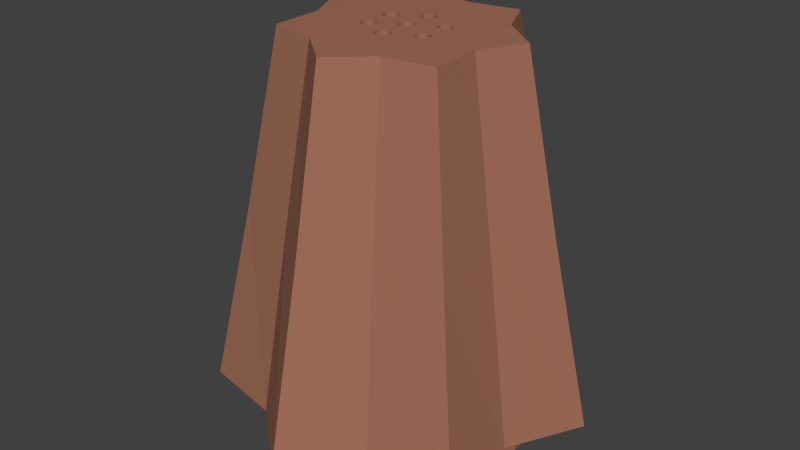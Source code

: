# Source: Pepper_shaker.blend  (saved by Blender 2.71.0; exported with 4.5.12 LTS)
import bpy
from mathutils import Matrix  # noqa: F401  (used for matrix-valued properties, if any)

bpy.ops.wm.read_factory_settings(use_empty=True)
scene = bpy.context.scene
scene.name = 'Scene'

# ---- collections
col_collection_1 = bpy.data.collections.new('Collection 1'); scene.collection.children.link(col_collection_1)

# ---- materials (node trees are filled in below, after node groups)
mat_material_003 = bpy.data.materials.new('Material.003')
mat_material_003.alpha_threshold = 0.0
mat_material_003.use_transparent_shadow = False
mat_material_003.diffuse_color = (0.3588, 0.1565, 0.1006, 1.0)
mat_material_003.roughness = 0.5
mat_material_003.specular_intensity = 0.7632
mat_material_003.line_color = (0.0, 0.0, 0.0, 1.0)
mat_material_004 = bpy.data.materials.new('Material.004')
mat_material_004.alpha_threshold = 0.0
mat_material_004.use_transparent_shadow = False
mat_material_004.diffuse_color = (0.01739, 0.01739, 0.01739, 1.0)
mat_material_004.roughness = 0.5
mat_material_004.specular_intensity = 0.0
mat_material_004.line_color = (0.0, 0.0, 0.0, 1.0)

# ---- material node trees

# ---- world
world_world = bpy.data.worlds.new('World'); scene.world = world_world
world_world.color = (0.05088, 0.05088, 0.05088)
world_world.use_sun_shadow = False
world_world.sun_shadow_jitter_overblur = 0.0
world_world.cycles.sampling_method = 'MANUAL'
world_world.cycles.sample_map_resolution = 256

# ---- meshes
me_cylinder = bpy.data.meshes.new('Cylinder')
me_cylinder.from_pydata([(-0.3179, -0.27, 0.8603), (0.3274, -0.27, 0.8603), (-0.3179, 0.3754, 0.8603), (0.3274, 0.3754, 0.8603), (0.4684, 0.3735, 0.9294), (0.6122, 0.4882, 0.0), (0.2698, 0.5602, 0.05933), (0.2064, 0.4286, 0.9324), (0.4638, 0.1059, 0.9324), (0.3417, 0.7096, -1.0), (0.183, 0.1286, 0.9324), (-8.131e-09, 0.783, 0.0), (0.6061, 0.1383, 0.05933), (0.7818, 0.6235, -1.0), (0.0, 1.0, -1.0), (0.1807, 0.1299, 0.9324), (-1.734e-08, 0.5991, 0.9294), (0.5841, -0.1333, 0.9294), (0.1876, 0.1262, 0.9324), (0.1894, 0.1247, 0.9324), (0.7679, 0.1753, -1.0), (0.9749, -0.2225, -1.0), (0.6158, -0.4911, -1.0), (0.4339, -0.901, -1.0), (-5.425e-08, -0.7877, -1.0), (-0.4339, -0.901, -1.0), (-0.6158, -0.4911, -1.0), (-0.9749, -0.2225, -1.0), (-0.7679, 0.1753, -1.0), (-0.7818, 0.6235, -1.0), (-0.3417, 0.7096, -1.0), (0.0153, 0.2063, 0.9324), (0.0, 0.2094, 0.9324), (-0.2698, 0.5602, 0.05933), (0.7633, -0.1742, 0.0), (0.2053, -0.07472, 0.9324), (0.1927, 0.1219, 0.9324), (0.1936, 0.1212, 0.9324), (0.4861, -0.3876, 0.05933), (0.3397, -0.7054, 0.0), (-5.405e-08, -0.6217, 0.05933), (-0.3397, -0.7054, 0.0), (-0.4861, -0.3876, 0.05933), (-0.7633, -0.1742, 0.0), (-0.6061, 0.1383, 0.05933), (-0.6122, 0.4882, 0.0), (0.02221, 0.2026, 0.9324), (0.007798, 0.2086, 0.9324), (0.1876, 0.1262, 0.855), (-0.2064, 0.4286, 0.9324), (0.3719, -0.2966, 0.9324), (0.2053, 0.09295, 0.9324), (0.1944, 0.1202, 0.9324), (0.1936, 0.1212, 0.855), (0.0153, 0.2063, 0.855), (0.02221, 0.2026, 0.855), (0.1732, 0.1322, 0.9324), (0.007798, 0.2086, 0.855), (0.1807, 0.1299, 0.855), (0.0, 0.2094, 0.855), (-0.007798, 0.2086, 0.9324), (0.2046, 0.08515, 0.9324), (0.2046, 0.1007, 0.9324), (0.2046, -0.08252, 0.9324), (0.195, 0.1195, 0.9324), (0.2599, -0.5397, 0.9294), (-4.343e-08, -0.4757, 0.9324), (-0.2599, -0.5397, 0.9294), (-0.3719, -0.2966, 0.9324), (-0.5841, -0.1333, 0.9294), (-0.4638, 0.1059, 0.9324), (-0.4684, 0.3735, 0.9294), (0.02826, 0.1977, 0.9324), (0.02826, 0.1977, 0.855), (-0.007798, 0.2086, 0.855), (-0.0153, 0.2063, 0.855), (-0.02221, 0.2026, 0.855), (-0.02826, 0.1977, 0.855), (-0.03323, 0.1916, 0.855), (-0.03693, 0.1847, 0.855), (-0.0392, 0.1772, 0.855), (-0.03997, 0.1694, 0.855), (-0.0392, 0.1616, 0.855), (-0.03693, 0.1541, 0.855), (-0.03323, 0.1472, 0.855), (-0.02826, 0.1411, 0.855), (-0.02221, 0.1362, 0.855), (-0.0153, 0.1325, 0.855), (-0.007798, 0.1302, 0.855), (-1.302e-08, 0.1294, 0.855), (0.007798, 0.1302, 0.855), (0.0153, 0.1325, 0.855), (0.02221, 0.1362, 0.855), (0.02826, 0.1411, 0.855), (0.03323, 0.1472, 0.855), (0.03693, 0.1541, 0.855), (0.0392, 0.1616, 0.855), (0.03997, 0.1694, 0.855), (0.0392, 0.1772, 0.855), (0.03693, 0.1847, 0.855), (0.03323, 0.1916, 0.855), (0.1732, 0.1322, 0.855), (0.1654, 0.1329, 0.855), (0.1576, 0.1322, 0.855), (0.1501, 0.1299, 0.855), (0.1432, 0.1262, 0.855), (0.1371, 0.1212, 0.855), (0.1321, 0.1152, 0.855), (0.1284, 0.1082, 0.855), (0.1262, 0.1007, 0.855), (0.1254, 0.09295, 0.855), (0.1262, 0.08515, 0.855), (0.1284, 0.07765, 0.855), (0.1321, 0.07074, 0.855), (0.1371, 0.06469, 0.855), (0.1432, 0.05971, 0.855), (0.1501, 0.05602, 0.855), (0.1576, 0.05375, 0.855), (0.1654, 0.05298, 0.855), (0.1732, 0.05375, 0.855), (0.1807, 0.05602, 0.855), (0.1876, 0.05971, 0.855), (0.1936, 0.06469, 0.855), (0.1986, 0.07074, 0.855), (0.2023, 0.07765, 0.855), (0.2046, 0.08515, 0.855), (0.2053, 0.09295, 0.855), (0.2046, 0.1007, 0.855), (0.2023, 0.1082, 0.855), (0.1986, 0.1152, 0.855), (-0.0153, 0.2063, 0.9324), (0.2046, -0.06692, 0.9324), (0.2023, 0.1082, 0.9324), (0.2053, -0.07472, 0.855), (0.2046, -0.08252, 0.855), (0.2023, -0.09002, 0.9324), (0.1986, 0.1152, 0.9324), (0.03323, 0.1916, 0.9324), (-0.02221, 0.2026, 0.9324), (-0.02826, 0.1977, 0.9324), (-0.03323, 0.1916, 0.9324), (-0.03693, 0.1847, 0.9324), (-0.0392, 0.1772, 0.9324), (-0.03997, 0.1694, 0.9324), (-0.0392, 0.1616, 0.9324), (-0.03693, 0.1541, 0.9324), (-0.03323, 0.1472, 0.9324), (-0.02826, 0.1411, 0.9324), (-0.02221, 0.1362, 0.9324), (-0.0153, 0.1325, 0.9324), (-0.007798, 0.1302, 0.9324), (-1.302e-08, 0.1294, 0.9324), (0.007798, 0.1302, 0.9324), (0.0153, 0.1325, 0.9324), (0.02221, 0.1362, 0.9324), (0.02826, 0.1411, 0.9324), (0.03323, 0.1472, 0.9324), (0.03693, 0.1541, 0.9324), (0.0392, 0.1616, 0.9324), (0.03997, 0.1694, 0.9324), (0.0392, 0.1772, 0.9324), (0.03693, 0.1847, 0.9324), (0.1654, 0.1329, 0.9324), (0.1576, 0.1322, 0.9324), (0.1537, 0.131, 0.9324), (0.1432, 0.1262, 0.9324), (0.1395, 0.1232, 0.9324), (0.1371, 0.1212, 0.9324), (0.1321, 0.1152, 0.9324), (0.1284, 0.1082, 0.9324), (0.1262, 0.1007, 0.9324), (0.1254, 0.09295, 0.9324), (0.1262, 0.08515, 0.9324), (0.1284, 0.07765, 0.9324), (0.1321, 0.07074, 0.9324), (0.1371, 0.06469, 0.9324), (0.1432, 0.05971, 0.9324), (0.1501, 0.05602, 0.9324), (0.1576, 0.05375, 0.9324), (0.1654, 0.05298, 0.9324), (0.1732, 0.05375, 0.9324), (0.1807, 0.05602, 0.9324), (0.1876, 0.05971, 0.9324), (0.1936, 0.06469, 0.9324), (0.1986, 0.07074, 0.9324), (0.2023, 0.07765, 0.9324), (-0.1681, 0.1299, 0.9324), (0.2046, -0.06692, 0.855), (0.2023, -0.09002, 0.855), (0.1654, -0.03475, 0.855), (0.1576, -0.03552, 0.855), (0.1501, -0.03779, 0.855), (0.1432, -0.04149, 0.855), (0.1371, -0.04646, 0.855), (0.1321, -0.05251, 0.855), (0.1284, -0.05942, 0.855), (0.1262, -0.06692, 0.855), (0.1254, -0.07472, 0.855), (0.1262, -0.08252, 0.855), (0.1284, -0.09002, 0.855), (0.1321, -0.09693, 0.855), (0.1371, -0.103, 0.855), (0.1432, -0.108, 0.855), (0.1501, -0.1116, 0.855), (0.1576, -0.1139, 0.855), (0.1654, -0.1147, 0.855), (0.1732, -0.1139, 0.855), (0.1807, -0.1116, 0.855), (0.1876, -0.108, 0.855), (0.1936, -0.103, 0.855), (0.1986, -0.09693, 0.855), (0.2023, -0.05942, 0.855), (0.1986, -0.05251, 0.855), (0.1936, -0.04646, 0.855), (0.1876, -0.04149, 0.855), (0.1807, -0.03779, 0.855), (0.1732, -0.03552, 0.855), (0.1986, -0.09693, 0.9324), (-0.1606, 0.1322, 0.9324), (-0.02221, 0.03323, 0.9324), (-0.0153, 0.03693, 0.9324), (-0.007798, 0.0392, 0.9324), (-8.76e-09, 0.03997, 0.9324), (-0.1528, 0.1329, 0.9324), (-0.145, 0.1322, 0.9324), (-0.1375, 0.1299, 0.9324), (-0.1306, 0.1262, 0.9324), (-0.1245, 0.1212, 0.9324), (-0.1195, 0.1152, 0.9324), (-0.1158, 0.1082, 0.9324), (-0.1136, 0.1007, 0.9324), (-0.1128, 0.09295, 0.9324), (-0.1136, 0.08515, 0.9324), (-0.1158, 0.07765, 0.9324), (-0.1195, 0.07074, 0.9324), (-0.1245, 0.06469, 0.9324), (-0.1306, 0.05971, 0.9324), (-0.1375, 0.05602, 0.9324), (-0.145, 0.05375, 0.9324), (-0.1528, 0.05298, 0.9324), (-0.03997, 3.86e-08, 0.9324), (-0.0392, 0.007798, 0.9324), (-0.03693, 0.0153, 0.9324), (-0.03323, 0.02221, 0.9324), (-0.02826, 0.02826, 0.9324), (0.1385, 0.1224, 0.9324), (0.1417, 0.125, 0.9324), (0.1459, 0.1277, 0.9324), (0.1501, 0.1299, 0.9324), (0.02221, 0.03323, 0.9324), (0.02826, 0.02826, 0.9324), (0.03323, 0.02221, 0.9324), (0.1432, -0.04149, 0.9324), (0.1501, -0.03779, 0.9324), (0.1576, -0.03552, 0.9324), (0.1654, -0.03475, 0.9324), (0.1732, -0.03552, 0.9324), (0.1807, -0.03779, 0.9324), (0.1876, -0.04149, 0.9324), (0.1936, -0.04646, 0.9324), (0.1986, -0.05251, 0.9324), (0.2023, -0.05942, 0.9324), (0.02221, -0.1948, 0.9324), (0.1371, -0.04646, 0.9324), (0.1321, -0.05251, 0.9324), (0.1284, -0.05942, 0.9324), (0.1262, -0.06692, 0.9324), (0.1254, -0.07472, 0.9324), (0.1262, -0.08252, 0.9324), (0.1284, -0.09002, 0.9324), (0.1321, -0.09693, 0.9324), (0.1371, -0.103, 0.9324), (0.1432, -0.108, 0.9324), (0.1501, -0.1116, 0.9324), (0.1576, -0.1139, 0.9324), (0.1654, -0.1147, 0.9324), (0.168, -0.1144, 0.9324), (0.1732, -0.1139, 0.9324), (0.1807, -0.1116, 0.9324), (0.1876, -0.108, 0.9324), (0.1936, -0.103, 0.9324), (-0.03323, -0.1837, 0.9324), (-0.175, 0.05971, 0.9324), (-0.175, 0.1262, 0.9324), (-0.02826, 0.02826, 0.855), (-0.02221, 0.03323, 0.855), (-0.0153, 0.03693, 0.855), (-0.007798, 0.0392, 0.855), (0.0, 0.03997, 0.855), (0.007798, 0.0392, 0.9324), (-0.1606, 0.1322, 0.855), (-0.1528, 0.1329, 0.855), (-0.145, 0.1322, 0.855), (-0.1375, 0.1299, 0.855), (-0.1306, 0.1262, 0.855), (-0.1245, 0.1212, 0.855), (-0.1195, 0.1152, 0.855), (-0.1158, 0.1082, 0.855), (-0.1136, 0.1007, 0.855), (-0.1128, 0.09295, 0.855), (-0.1136, 0.08515, 0.855), (-0.1158, 0.07765, 0.855), (-0.1195, 0.07074, 0.855), (-0.1245, 0.06469, 0.855), (-0.1306, 0.05971, 0.855), (-0.1375, 0.05602, 0.855), (-0.145, 0.05375, 0.855), (-0.1528, 0.05298, 0.855), (-0.0392, -0.007798, 0.9324), (-0.03997, 3.86e-08, 0.855), (-0.0392, 0.007798, 0.855), (-0.03693, 0.0153, 0.855), (-0.03323, 0.02221, 0.855), (0.03693, 0.0153, 0.9324), (0.0392, 0.007798, 0.9324), (0.0153, -0.1985, 0.9324), (0.03997, 3.018e-09, 0.9324), (0.03323, -0.1393, 0.9324), (0.03693, -0.1462, 0.9324), (0.0392, -0.1537, 0.9324), (0.03997, -0.1615, 0.9324), (0.0392, -0.1693, 0.9324), (0.03693, -0.1768, 0.9324), (0.03323, -0.1837, 0.9324), (-0.02826, -0.1898, 0.9324), (-0.1564, -0.1117, 0.9324), (-0.1642, -0.1109, 0.9324), (-0.1717, -0.1086, 0.9324), (-0.1787, -0.105, 0.9324), (-0.1847, -0.09998, 0.9324), (-0.1897, -0.09393, 0.9324), (-0.1934, -0.08702, 0.9324), (-0.1957, -0.07952, 0.9324), (-0.1964, -0.07172, 0.9324), (-0.1957, -0.06392, 0.9324), (-0.1934, -0.05643, 0.9324), (-0.1897, -0.04951, 0.9324), (-0.1847, -0.04346, 0.9324), (-0.1787, -0.03849, 0.9324), (-0.1717, -0.03479, 0.9324), (-0.1642, -0.03252, 0.9324), (-0.1564, -0.03175, 0.9324), (-0.1487, -0.03252, 0.9324), (-0.1412, -0.03479, 0.9324), (-0.1342, -0.03849, 0.9324), (-0.1282, -0.04346, 0.9324), (-0.1232, -0.04951, 0.9324), (-0.1195, -0.05643, 0.9324), (-0.1172, -0.06392, 0.9324), (-0.1165, -0.07172, 0.9324), (-0.1172, -0.07952, 0.9324), (-0.1195, -0.08702, 0.9324), (-0.1232, -0.09393, 0.9324), (-0.1282, -0.09998, 0.9324), (-0.1342, -0.105, 0.9324), (-0.1412, -0.1086, 0.9324), (-0.1487, -0.1109, 0.9324), (-0.181, 0.06469, 0.9324), (-0.181, 0.1212, 0.9324), (-0.175, 0.1262, 0.855), (-0.1681, 0.1299, 0.855), (-0.0392, -0.007798, 0.855), (-0.03693, -0.0153, 0.855), (-0.03323, -0.02221, 0.855), (-0.02826, -0.02826, 0.855), (-0.02221, -0.03323, 0.855), (-0.0153, -0.03693, 0.855), (-0.007798, -0.0392, 0.855), (-1.302e-08, -0.03997, 0.855), (0.007798, -0.0392, 0.855), (0.0153, -0.03693, 0.855), (0.02221, -0.03323, 0.855), (0.02826, -0.02826, 0.855), (0.03323, -0.02221, 0.855), (0.03693, -0.0153, 0.855), (0.0392, -0.007798, 0.855), (0.03997, 3.018e-09, 0.855), (0.0392, 0.007798, 0.855), (0.03693, 0.0153, 0.855), (0.03323, 0.02221, 0.855), (0.02826, 0.02826, 0.855), (0.02221, 0.03323, 0.855), (0.0153, 0.03693, 0.855), (0.007798, 0.0392, 0.855), (0.0153, 0.03693, 0.9324), (-0.181, 0.1212, 0.855), (-0.186, 0.1152, 0.855), (-0.1897, 0.1082, 0.855), (-0.192, 0.1007, 0.855), (-0.1927, 0.09295, 0.855), (-0.192, 0.08515, 0.855), (-0.1897, 0.07765, 0.855), (-0.186, 0.07074, 0.855), (-0.181, 0.06469, 0.855), (-0.175, 0.05971, 0.855), (-0.1681, 0.05602, 0.855), (-0.1606, 0.05375, 0.855), (-0.1606, 0.05375, 0.9324), (-0.03693, -0.0153, 0.9324), (0.02826, -0.1898, 0.9324), (0.02221, -0.1948, 0.855), (0.0153, -0.1985, 0.855), (0.009605, -0.2002, 0.9324), (0.1256, -0.07647, 0.9324), (0.02826, -0.1333, 0.9324), (-0.02221, -0.1948, 0.9324), (-0.02826, -0.1898, 0.855), (-0.03323, -0.1837, 0.855), (-0.03693, -0.1768, 0.9324), (-0.186, 0.07074, 0.9324), (-0.186, 0.1152, 0.9324), (-0.03323, -0.02221, 0.9324), (-0.02826, -0.02826, 0.9324), (-0.02221, -0.03323, 0.9324), (-0.0153, -0.03693, 0.9324), (-0.007798, -0.0392, 0.9324), (-1.728e-08, -0.03997, 0.9324), (0.007798, -0.0392, 0.9324), (0.0153, -0.03693, 0.9324), (0.02221, -0.03323, 0.9324), (0.02826, -0.02826, 0.9324), (0.03323, -0.02221, 0.9324), (0.03693, -0.0153, 0.9324), (0.0392, -0.007798, 0.9324), (-0.1897, 0.1082, 0.9324), (-0.192, 0.1007, 0.9324), (-0.1927, 0.09295, 0.9324), (-0.192, 0.08515, 0.9324), (-0.1897, 0.07765, 0.9324), (-0.1681, 0.05602, 0.9324), (0.02826, -0.1898, 0.855), (0.007798, -0.2007, 0.855), (0.0, -0.1216, 0.855), (-0.007798, -0.1223, 0.855), (-0.0153, -0.1246, 0.855), (-0.02221, -0.1283, 0.855), (-0.02826, -0.1333, 0.855), (-0.03323, -0.1393, 0.855), (-0.03693, -0.1462, 0.855), (-0.0392, -0.1537, 0.855), (-0.03997, -0.1615, 0.855), (-0.0392, -0.1693, 0.855), (-0.03693, -0.1768, 0.855), (-0.02221, -0.1948, 0.855), (-0.0153, -0.1985, 0.855), (-0.007798, -0.2007, 0.855), (-1.302e-08, -0.2015, 0.855), (0.03323, -0.1837, 0.855), (0.03693, -0.1768, 0.855), (0.0392, -0.1693, 0.855), (0.03997, -0.1615, 0.855), (0.0392, -0.1537, 0.855), (0.03693, -0.1462, 0.855), (0.03323, -0.1393, 0.855), (0.02826, -0.1333, 0.855), (0.02221, -0.1283, 0.855), (0.0153, -0.1246, 0.855), (0.007798, -0.1223, 0.855), (0.007798, -0.2007, 0.9324), (0.004907, -0.201, 0.9324), (-0.0153, -0.1985, 0.9324), (-0.0392, -0.1693, 0.9324), (-0.03693, -0.1462, 0.9324), (-0.03323, -0.1393, 0.9324), (-0.02826, -0.1333, 0.9324), (-0.02221, -0.1283, 0.9324), (-0.01227, -0.1237, 0.9324), (-0.007798, -0.1223, 0.9324), (-0.006315, -0.1222, 0.9324), (-1.109e-08, -0.1216, 0.9324), (0.006315, -0.1222, 0.9324), (0.007798, -0.1223, 0.9324), (0.01227, -0.1237, 0.9324), (0.02221, -0.1283, 0.9324), (-0.0153, -0.1246, 0.9324), (-0.0392, -0.1537, 0.9324), (-0.03997, -0.1615, 0.9324), (-0.004907, -0.201, 0.9324), (0.0153, -0.1246, 0.9324), (-2e-08, -0.2015, 0.9324), (-0.009605, -0.2002, 0.9324), (-0.007798, -0.2007, 0.9324), (5.378e-08, 0.7514, -1.096), (5.378e-08, 0.7514, -0.9452), (0.2215, 0.718, -0.9452), (0.2215, 0.718, -1.096), (0.4233, 0.6208, -1.096), (0.5874, 0.4685, -1.096), (0.6994, 0.2745, -1.096), (0.7493, 0.05615, -1.096), (0.7325, -0.1672, -1.096), (0.6507, -0.3757, -1.096), (0.5111, -0.5508, -1.096), (0.326, -0.6769, -1.096), (0.112, -0.743, -1.096), (-0.112, -0.743, -1.096), (-0.326, -0.6769, -1.096), (-0.5111, -0.5508, -1.096), (-0.6507, -0.3757, -1.096), (-0.7325, -0.1672, -1.096), (-0.7493, 0.05615, -1.096), (-0.6994, 0.2745, -1.096), (-0.5874, 0.4685, -1.096), (-0.4233, 0.6208, -1.096), (-0.2215, 0.718, -1.096), (-0.2215, 0.718, -0.9452), (-0.4233, 0.6208, -0.9452), (-0.5874, 0.4685, -0.9452), (-0.6994, 0.2745, -0.9452), (-0.7493, 0.05615, -0.9452), (-0.7325, -0.1672, -0.9452), (-0.6507, -0.3757, -0.9452), (-0.5111, -0.5508, -0.9452), (-0.326, -0.6769, -0.9452), (-0.112, -0.743, -0.9452), (0.112, -0.743, -0.9452), (0.326, -0.6769, -0.9452), (0.5111, -0.5508, -0.9452), (0.6507, -0.3757, -0.9452), (0.7325, -0.1672, -0.9452), (0.7493, 0.05615, -0.9452), (0.6994, 0.2745, -0.9452), (0.5874, 0.4685, -0.9452), (0.4233, 0.6208, -0.9452), (-0.1564, -0.03175, 0.855), (-0.1487, -0.03252, 0.855), (-0.1412, -0.03479, 0.855), (-0.1642, -0.03252, 0.855), (-0.1717, -0.03479, 0.855), (-0.1787, -0.03849, 0.855), (-0.1847, -0.04346, 0.855), (-0.1897, -0.04951, 0.855), (-0.1934, -0.05643, 0.855), (-0.1957, -0.06392, 0.855), (-0.1964, -0.07172, 0.855), (-0.1957, -0.07952, 0.855), (-0.1934, -0.08702, 0.855), (-0.1897, -0.09393, 0.855), (-0.1847, -0.09998, 0.855), (-0.1787, -0.105, 0.855), (-0.1717, -0.1086, 0.855), (-0.1642, -0.1109, 0.855), (-0.1564, -0.1117, 0.855), (-0.1487, -0.1109, 0.855), (-0.1412, -0.1086, 0.855), (-0.1342, -0.105, 0.855), (-0.1282, -0.09998, 0.855), (-0.1232, -0.09393, 0.855), (-0.1195, -0.08702, 0.855), (-0.1172, -0.07952, 0.855), (-0.1165, -0.07172, 0.855), (-0.1172, -0.06392, 0.855), (-0.1195, -0.05643, 0.855), (-0.1232, -0.04951, 0.855), (-0.1282, -0.04346, 0.855), (-0.1342, -0.03849, 0.855)], [], [(0, 1, 3, 2), (5, 6, 7, 4), (4, 8, 12, 5), (6, 5, 13, 9), (47, 31, 46, 72, 137, 161, 160, 159, 158, 157, 156, 155, 164, 163, 162, 56, 15, 10, 8, 4, 7, 16, 49, 32), (6, 11, 16, 7), (9, 14, 11, 6), (5, 12, 20, 13), (8, 17, 34, 12), (8, 10, 18, 19), (14, 9, 13, 20, 21, 22, 23, 24, 25, 26, 27, 28, 29, 30), (10, 15, 58, 48, 18), (11, 33, 49, 16), (14, 30, 33, 11), (17, 8, 64, 136, 132, 62, 51, 61, 185, 184, 183, 182, 181, 180, 179, 178, 177, 176, 175, 174, 173, 172, 171, 170, 169, 168, 167, 245, 151, 222, 289, 384, 249, 250, 251, 313, 314, 316, 403, 267, 266, 265, 264, 263, 252, 253, 254, 255, 256, 257, 258, 259, 260, 261, 131, 35, 63, 135, 217, 280, 279, 278, 277, 276, 50), (36, 8, 19), (19, 18, 48, 53, 37, 36), (21, 20, 12, 34), (22, 21, 34, 38), (23, 22, 38, 39), (24, 23, 39, 40), (25, 24, 40, 41), (26, 25, 41, 42), (27, 26, 42, 43), (28, 27, 43, 44), (29, 28, 44, 45), (30, 29, 45, 33), (17, 50, 38, 34), (52, 8, 36, 37), (46, 31, 54, 55), (31, 47, 57, 54), (47, 32, 59, 57), (33, 45, 71, 49), (64, 8, 52), (39, 38, 50, 65), (72, 46, 55, 73), (59, 74, 75, 76, 77, 78, 79, 80, 81, 82, 83, 84, 85, 86, 87, 88, 89, 90, 91, 92, 93, 94, 95, 96, 97, 98, 99, 100, 73, 55, 54, 57), (15, 56, 101, 58), (102, 103, 104, 105, 106, 107, 108, 109, 110, 111, 112, 113, 114, 115, 116, 117, 118, 119, 120, 121, 122, 123, 124, 125, 126, 127, 128, 129, 53, 48, 58, 101), (32, 60, 74, 59), (61, 51, 126, 125), (51, 62, 127, 126), (63, 35, 133, 134), (65, 66, 40, 39), (66, 67, 41, 40), (67, 68, 42, 41), (68, 69, 43, 42), (69, 70, 44, 43), (70, 71, 45, 44), (137, 72, 73, 100), (60, 130, 75, 74), (130, 138, 76, 75), (138, 139, 77, 76), (139, 140, 78, 77), (140, 141, 79, 78), (141, 142, 80, 79), (142, 143, 81, 80), (143, 144, 82, 81), (144, 145, 83, 82), (145, 146, 84, 83), (146, 147, 85, 84), (147, 148, 86, 85), (148, 149, 87, 86), (149, 150, 88, 87), (150, 151, 89, 88), (151, 152, 90, 89), (152, 153, 91, 90), (153, 154, 92, 91), (154, 155, 93, 92), (155, 156, 94, 93), (156, 157, 95, 94), (157, 158, 96, 95), (158, 159, 97, 96), (159, 160, 98, 97), (160, 161, 99, 98), (161, 137, 100, 99), (56, 162, 102, 101), (162, 163, 103, 102), (104, 103, 163, 164, 248), (105, 104, 248, 247, 165), (246, 166, 245, 167, 106, 105, 165), (167, 168, 107, 106), (168, 169, 108, 107), (169, 170, 109, 108), (170, 171, 110, 109), (171, 172, 111, 110), (172, 173, 112, 111), (173, 174, 113, 112), (174, 175, 114, 113), (175, 176, 115, 114), (176, 177, 116, 115), (177, 178, 117, 116), (178, 179, 118, 117), (179, 180, 119, 118), (180, 181, 120, 119), (181, 182, 121, 120), (182, 183, 122, 121), (183, 184, 123, 122), (184, 185, 124, 123), (185, 61, 125, 124), (62, 132, 128, 127), (132, 136, 129, 128), (136, 64, 52, 37, 53, 129), (186, 218, 143, 142, 141, 140, 139, 138, 130, 60, 32, 49, 71, 70, 69, 68, 67, 66, 480, 460, 405, 324, 281, 325, 326, 327, 328, 329, 330, 331, 332, 333, 334, 335, 336, 337, 338, 339, 340, 341, 282, 357, 409, 428, 427, 426, 425, 424, 410, 358, 283), (35, 131, 187, 133), (135, 63, 134, 188), (189, 190, 191, 192, 193, 194, 195, 196, 197, 198, 199, 200, 201, 202, 203, 204, 205, 206, 207, 208, 209, 210, 188, 134, 133, 187, 211, 212, 213, 214, 215, 216), (219, 220, 221, 222, 151, 150, 149, 148, 147, 146, 145, 144, 143, 218, 223, 224, 225, 226, 227, 228, 229, 230, 231, 232, 233, 234, 235, 236, 237, 238, 239, 240, 241, 242, 243, 244), (152, 151, 245, 166), (153, 152, 166, 246), (154, 153, 246, 165, 247), (164, 155, 154, 247, 248), (131, 261, 211, 187), (217, 135, 188, 210), (256, 255, 189, 216), (255, 254, 190, 189), (254, 253, 191, 190), (253, 252, 192, 191), (252, 263, 193, 192), (263, 264, 194, 193), (264, 265, 195, 194), (265, 266, 196, 195), (266, 267, 197, 196), (197, 267, 403, 268, 198), (268, 269, 199, 198), (269, 270, 200, 199), (270, 271, 201, 200), (271, 272, 202, 201), (272, 273, 203, 202), (273, 274, 204, 203), (274, 275, 205, 204), (206, 205, 275, 276, 277), (277, 278, 207, 206), (278, 279, 208, 207), (279, 280, 209, 208), (280, 217, 210, 209), (261, 260, 212, 211), (260, 259, 213, 212), (259, 258, 214, 213), (258, 257, 215, 214), (257, 256, 216, 215), (219, 244, 284, 285), (220, 219, 285, 286), (221, 220, 286, 287), (222, 221, 287, 288), (223, 218, 290, 291), (224, 223, 291, 292), (225, 224, 292, 293), (226, 225, 293, 294), (227, 226, 294, 295), (228, 227, 295, 296), (229, 228, 296, 297), (230, 229, 297, 298), (231, 230, 298, 299), (232, 231, 299, 300), (233, 232, 300, 301), (234, 233, 301, 302), (235, 234, 302, 303), (236, 235, 303, 304), (237, 236, 304, 305), (238, 237, 305, 306), (239, 238, 306, 307), (240, 239, 397, 429, 282, 341, 342, 343, 344, 345, 346, 347, 348, 349, 350, 351, 352, 353, 354, 355, 356, 325, 281, 408, 461, 476, 475, 462, 463, 464, 465, 474, 466, 414, 413, 412, 411, 398, 308), (241, 240, 309, 310), (242, 241, 310, 311), (243, 242, 311, 312), (244, 243, 312, 284), (186, 283, 359, 360), (218, 186, 360, 290), (288, 287, 286, 285, 284, 312, 311, 310, 309, 361, 362, 363, 364, 365, 366, 367, 368, 369, 370, 371, 372, 373, 374, 375, 376, 377, 378, 379, 380, 381, 382, 383), (289, 222, 288, 383), (291, 290, 360, 359, 385, 386, 387, 388, 389, 390, 391, 392, 393, 394, 395, 396, 307, 306, 305, 304, 303, 302, 301, 300, 299, 298, 297, 296, 295, 294, 293, 292), (397, 239, 307, 396), (240, 308, 361, 309), (250, 249, 381, 380), (251, 250, 380, 379), (313, 251, 379, 378), (315, 262, 400, 401), (281, 324, 406, 407), (357, 282, 394, 393), (283, 358, 385, 359), (308, 398, 362, 361), (398, 411, 363, 362), (411, 412, 364, 363), (412, 413, 365, 364), (413, 414, 366, 365), (414, 415, 367, 366), (415, 416, 368, 367), (416, 417, 369, 368), (417, 418, 370, 369), (418, 419, 371, 370), (419, 420, 372, 371), (420, 421, 373, 372), (421, 422, 374, 373), (422, 423, 375, 374), (423, 316, 376, 375), (316, 314, 377, 376), (314, 313, 378, 377), (249, 384, 382, 381), (384, 289, 383, 382), (358, 410, 386, 385), (410, 424, 387, 386), (424, 425, 388, 387), (425, 426, 389, 388), (426, 427, 390, 389), (427, 428, 391, 390), (428, 409, 392, 391), (409, 357, 393, 392), (282, 429, 395, 394), (429, 397, 396, 395), (262, 399, 430, 400), (401, 431, 458, 402, 315), (432, 433, 434, 435, 436, 437, 438, 439, 440, 441, 442, 407, 406, 443, 444, 445, 446, 431, 401, 400, 430, 447, 448, 449, 450, 451, 452, 453, 454, 455, 456, 457), (459, 66, 402, 458), (317, 404, 454, 453), (318, 317, 453, 452), (319, 318, 452, 451), (320, 319, 451, 450), (321, 320, 450, 449), (322, 321, 449, 448), (323, 322, 448, 447), (324, 405, 443, 406), (408, 281, 407, 442), (414, 466, 467, 468, 415), (415, 468, 469, 416), (417, 416, 469, 470), (418, 417, 470, 471, 472), (399, 323, 447, 430), (432, 457, 471, 470, 469), (433, 432, 469, 468, 467), (434, 433, 467, 466, 474), (474, 465, 435, 434), (465, 464, 436, 435), (464, 463, 437, 436), (463, 462, 438, 437), (462, 475, 439, 438), (475, 476, 440, 439), (476, 461, 441, 440), (461, 408, 442, 441), (405, 460, 444, 443), (444, 460, 480, 481, 445), (481, 477, 479, 446, 445), (431, 446, 479, 459, 458), (404, 473, 455, 454), (473, 478, 456, 455), (479, 66, 459), (472, 478, 473, 404, 317, 318, 319, 320, 321, 322, 323, 399, 262, 315, 402, 66, 65, 50, 276, 275, 274, 273, 272, 271, 270, 269, 268, 403, 316, 423, 422, 421, 420, 419, 418), (472, 471, 457, 456, 478), (477, 66, 479), (480, 66, 477, 481), (342, 341, 524, 525), (343, 342, 525, 526), (524, 527, 528, 529, 530, 531, 532, 533, 534, 535, 536, 537, 538, 539, 540, 541, 542, 543, 544, 545, 546, 547, 548, 549, 550, 551, 552, 553, 554, 555, 526, 525), (341, 340, 527, 524), (344, 343, 526, 555), (345, 344, 555, 554), (346, 345, 554, 553), (347, 346, 553, 552), (348, 347, 552, 551), (349, 348, 551, 550), (350, 349, 550, 549), (351, 350, 549, 548), (352, 351, 548, 547), (353, 352, 547, 546), (354, 353, 546, 545), (355, 354, 545, 544), (356, 355, 544, 543), (325, 356, 543, 542), (326, 325, 542, 541), (327, 326, 541, 540), (328, 327, 540, 539), (329, 328, 539, 538), (330, 329, 538, 537), (331, 330, 537, 536), (332, 331, 536, 535), (333, 332, 535, 534), (334, 333, 534, 533), (335, 334, 533, 532), (336, 335, 532, 531), (337, 336, 531, 530), (338, 337, 530, 529), (339, 338, 529, 528), (340, 339, 528, 527), (482, 483, 484, 485), (482, 485, 486, 487, 488, 489, 490, 491, 492, 493, 494, 495, 496, 497, 498, 499, 500, 501, 502, 503, 504), (504, 505, 483, 482), (484, 483, 505, 506, 507, 508, 509, 510, 511, 512, 513, 514, 515, 516, 517, 518, 519, 520, 521, 522, 523), (485, 484, 523, 486), (486, 523, 522, 487), (487, 522, 521, 488), (488, 521, 520, 489), (489, 520, 519, 490), (490, 519, 518, 491), (491, 518, 517, 492), (492, 517, 516, 493), (493, 516, 515, 494), (494, 515, 514, 495), (495, 514, 513, 496), (496, 513, 512, 497), (497, 512, 511, 498), (498, 511, 510, 499), (499, 510, 509, 500), (500, 509, 508, 501), (501, 508, 507, 502), (502, 507, 506, 503), (503, 506, 505, 504)])
me_cylinder.polygons.foreach_set('material_index', [1, 0, 0, 0, 0, 0, 0, 0, 0, 0, 0, 0, 0, 0, 0, 0, 0, 0, 0, 0, 0, 0, 0, 0, 0, 0, 0, 0, 0, 0, 0, 0, 0, 0, 0, 0, 0, 0, 0, 0, 0, 0, 0, 0, 0, 0, 0, 0, 0, 0, 0, 0, 0, 0, 0, 0, 0, 0, 0, 0, 0, 0, 0, 0, 0, 0, 0, 0, 0, 0, 0, 0, 0, 0, 0, 0, 0, 0, 0, 0, 0, 0, 0, 0, 0, 0, 0, 0, 0, 0, 0, 0, 0, 0, 0, 0, 0, 0, 0, 0, 0, 0, 0, 0, 0, 0, 0, 0, 0, 0, 0, 0, 0, 0, 0, 0, 0, 0, 0, 0, 0, 0, 0, 0, 0, 0, 0, 0, 0, 0, 0, 0, 0, 0, 0, 0, 0, 0, 0, 0, 0, 0, 0, 0, 0, 0, 0, 0, 0, 0, 0, 0, 0, 0, 0, 0, 0, 0, 0, 0, 0, 0, 0, 0, 0, 0, 0, 0, 0, 0, 0, 0, 0, 0, 0, 0, 0, 0, 0, 0, 0, 0, 0, 0, 0, 0, 0, 0, 0, 0, 0, 0, 0, 0, 0, 0, 0, 0, 0, 0, 0, 0, 0, 0, 0, 0, 0, 0, 0, 0, 0, 0, 0, 0, 0, 0, 0, 0, 0, 0, 0, 0, 0, 0, 0, 0, 0, 0, 0, 0, 0, 0, 0, 0, 0, 0, 0, 0, 0, 0, 0, 0, 0, 0, 0, 0, 0, 0, 0, 0, 0, 0, 0, 0, 0, 0, 0, 0, 0, 0, 0, 0, 0, 0, 0, 0, 0, 0, 0, 0, 0, 0, 0, 0, 0, 0, 0, 0, 0, 0, 0, 0, 0, 0, 0, 0, 0, 0, 0, 0, 0, 0, 0, 0, 0, 0, 0, 0, 0, 0, 0, 0, 0, 0, 0, 0])
me_cylinder.materials.append(mat_material_003)
me_cylinder.materials.append(mat_material_004)
me_cylinder.use_remesh_preserve_volume = False
me_cylinder.use_remesh_preserve_attributes = False
me_cylinder.use_mirror_vertex_groups = False
me_cylinder.update()

# ---- objects
ob_cylinder = bpy.data.objects.new('Cylinder', me_cylinder)

# ---- transforms, parenting, visibility, modifiers, constraints
ob_cylinder.location = (0.0, 0.0, 0.0)
ob_cylinder.rotation_euler = (-0.0, 3.142, -0.0)
ob_cylinder.scale = (-0.1025, -0.1025, -0.1025)
ob_cylinder.lineart.crease_threshold = 0.0

# ---- collection membership
col_collection_1.objects.link(ob_cylinder)

# ---- scene / render settings (as saved in the file)
scene.frame_start = 1; scene.frame_end = 250; scene.frame_set(1)
scene.render.engine = 'BLENDER_EEVEE_NEXT'
scene.render.resolution_percentage = 50
scene.render.dither_intensity = 0.0
scene.cycles.use_denoising = False
scene.cycles.samples = 10
scene.cycles.sampling_pattern = 'TABULATED_SOBOL'
scene.cycles.light_sampling_threshold = 0.0
scene.cycles.use_adaptive_sampling = False
scene.cycles.use_light_tree = False
scene.cycles.blur_glossy = 0.0
scene.cycles.volume_bounces = 1
scene.cycles.pixel_filter_type = 'GAUSSIAN'
scene.cycles.sample_clamp_indirect = 0.0
scene.view_settings.view_transform = 'Standard'
bpy.context.view_layer.update()

# ---- added for rendering (the .blend has no active camera and no usable light): camera, sun
cam_auto = bpy.data.cameras.new('AutoCamera')
cam_auto.lens = 50.0
cam_auto.sensor_width = 36.0
cam_auto.clip_end = 1000.0
ob_auto_camera = bpy.data.objects.new('AutoCamera', cam_auto)
scene.collection.objects.link(ob_auto_camera)
ob_auto_camera.location = (0.322001, -0.391476, 0.249243)
ob_auto_camera.rotation_euler = (1.09748, -7.21219e-08, 0.694738)
scene.camera = ob_auto_camera
light_auto_sun = bpy.data.lights.new('AutoSun', 'SUN')
light_auto_sun.energy = 3.0
light_auto_sun.angle = 0.0523599
ob_auto_sun = bpy.data.objects.new('AutoSun', light_auto_sun)
scene.collection.objects.link(ob_auto_sun)
ob_auto_sun.rotation_euler = (0.872665, 0.174533, 0.523599)
bpy.context.view_layer.update()

